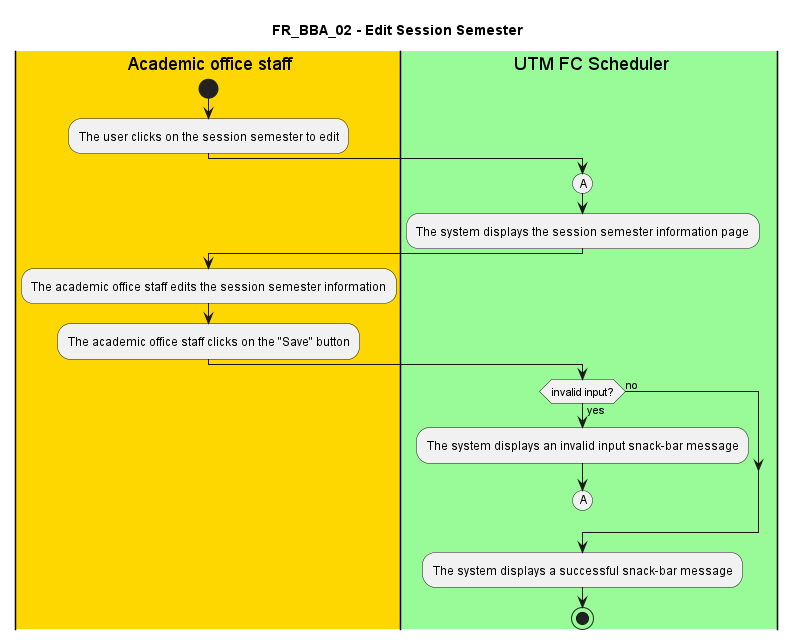

The diagram above was rendered by PlantUML. Its source (embedded in the PNG):
@startuml FR_BBA_02
title FR_BBA_02 - Edit Session Semester


|#gold|eu| Academic office staff
|#palegreen|sys| UTM FC Scheduler

|eu|
start
:The user clicks on the session semester to edit;

|sys|
(A)
:The system displays the session semester information page;

|eu|
:The academic office staff edits the session semester information;
:The academic office staff clicks on the "Save" button;

|sys|
if (invalid input?) then (yes)
  :The system displays an invalid input snack-bar message;
  (A)
  detach
else (no)
endif

|sys|
:The system displays a successful snack-bar message;

stop

@enduml